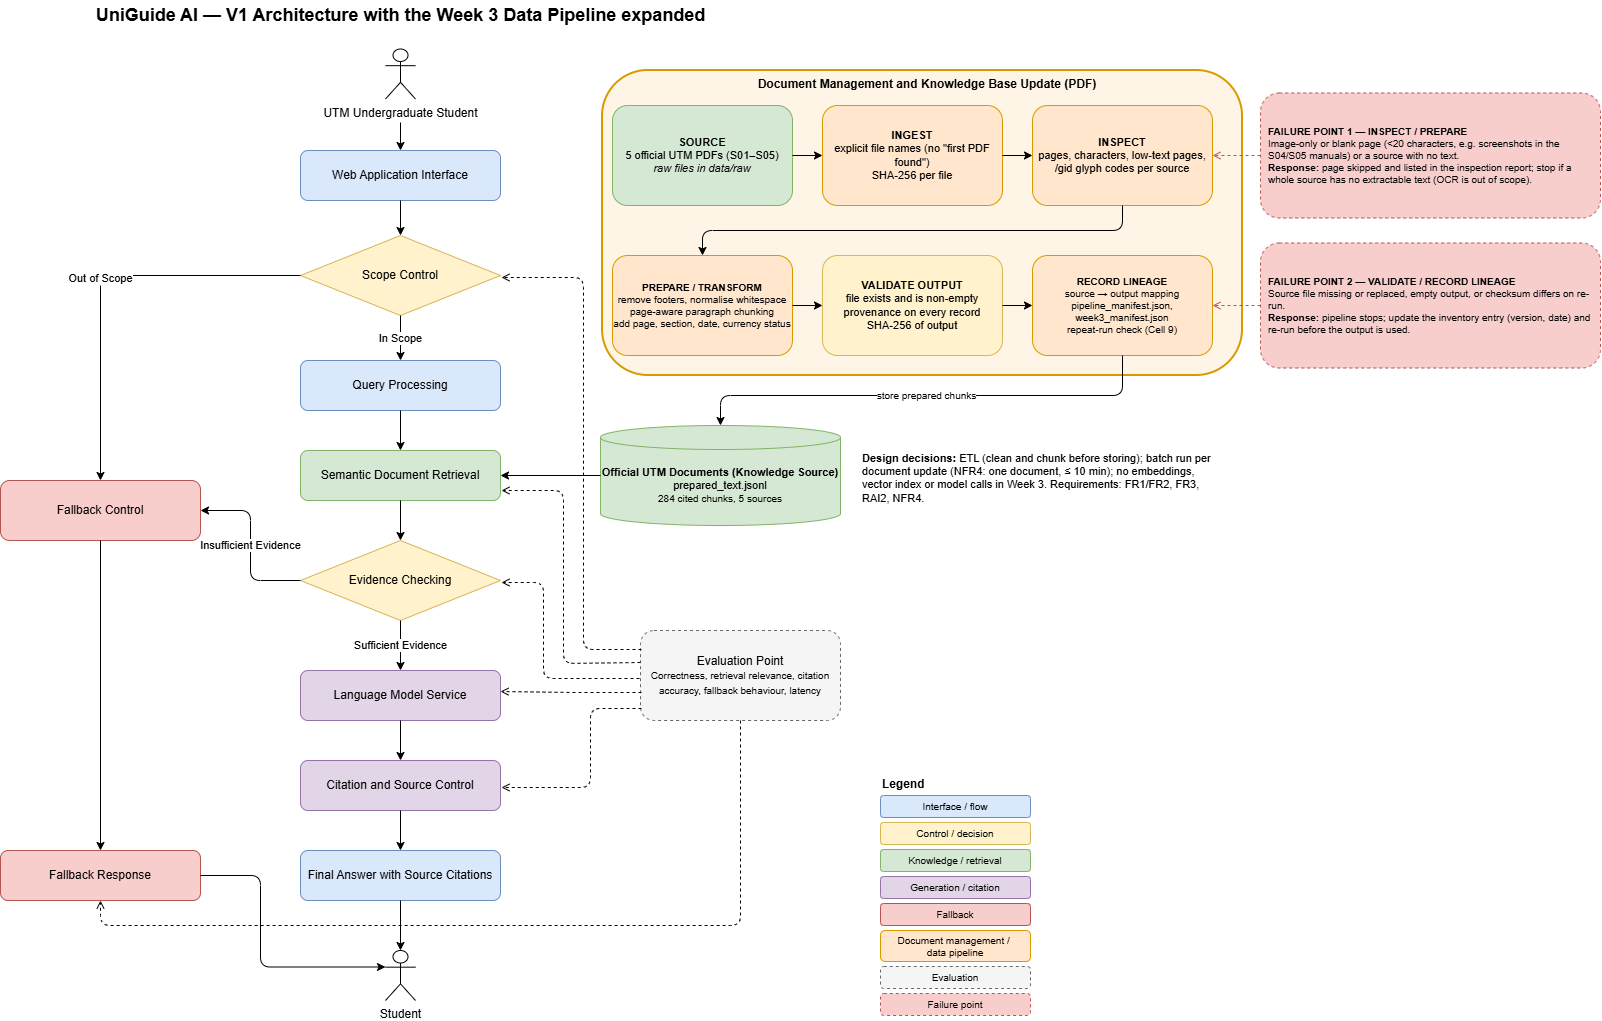

The diagram above was exported from draw.io. Its source (the exported page's mxGraphModel, read from the mxfile embedded in the PNG):
<mxGraphModel dx="1419" dy="783" grid="1" gridSize="10" guides="1" tooltips="1" connect="1" arrows="1" fold="1" page="1" pageScale="1" pageWidth="1700" pageHeight="1100" math="0" shadow="0">
  <root>
    <mxCell id="0" />
    <mxCell id="1" parent="0" />
    <mxCell id="title" parent="1" style="text;html=1;fontSize=18;fontStyle=1;align=center;verticalAlign=middle;" value="UniGuide AI — V1 Architecture with the Week 3 Data Pipeline expanded" vertex="1">
      <mxGeometry height="30" width="700" x="90" y="18" as="geometry" />
    </mxCell>
    <mxCell id="A" parent="1" style="shape=umlActor;verticalLabelPosition=bottom;verticalAlign=top;html=1;" value="UTM Undergraduate Student" vertex="1">
      <mxGeometry height="50" width="30" x="425" y="66.5" as="geometry" />
    </mxCell>
    <mxCell id="B" parent="1" style="rounded=1;whiteSpace=wrap;html=1;fillColor=#dae8fc;strokeColor=#6c8ebf;" value="Web Application Interface" vertex="1">
      <mxGeometry height="50" width="200" x="340" y="168" as="geometry" />
    </mxCell>
    <mxCell id="C" parent="1" style="rhombus;whiteSpace=wrap;html=1;fillColor=#fff2cc;strokeColor=#d6b656;" value="Scope Control" vertex="1">
      <mxGeometry height="80" width="200" x="340" y="253" as="geometry" />
    </mxCell>
    <mxCell id="D" parent="1" style="rounded=1;whiteSpace=wrap;html=1;fillColor=#dae8fc;strokeColor=#6c8ebf;" value="Query Processing" vertex="1">
      <mxGeometry height="50" width="200" x="340" y="378" as="geometry" />
    </mxCell>
    <mxCell id="E" parent="1" style="rounded=1;whiteSpace=wrap;html=1;fillColor=#d5e8d4;strokeColor=#82b366;" value="Semantic Document Retrieval" vertex="1">
      <mxGeometry height="50" width="200" x="340" y="468" as="geometry" />
    </mxCell>
    <mxCell id="G" parent="1" style="rhombus;whiteSpace=wrap;html=1;fillColor=#fff2cc;strokeColor=#d6b656;" value="Evidence Checking" vertex="1">
      <mxGeometry height="80" width="200" x="340" y="558" as="geometry" />
    </mxCell>
    <mxCell id="H" parent="1" style="rounded=1;whiteSpace=wrap;html=1;fillColor=#e1d5e7;strokeColor=#9673a6;" value="Language Model Service" vertex="1">
      <mxGeometry height="50" width="200" x="340" y="688" as="geometry" />
    </mxCell>
    <mxCell id="I" parent="1" style="rounded=1;whiteSpace=wrap;html=1;fillColor=#e1d5e7;strokeColor=#9673a6;" value="Citation and Source Control" vertex="1">
      <mxGeometry height="50" width="200" x="340" y="778" as="geometry" />
    </mxCell>
    <mxCell id="J" parent="1" style="rounded=1;whiteSpace=wrap;html=1;fillColor=#dae8fc;strokeColor=#6c8ebf;" value="Final Answer with Source Citations" vertex="1">
      <mxGeometry height="50" width="200" x="340" y="868" as="geometry" />
    </mxCell>
    <mxCell id="M" parent="1" style="shape=umlActor;verticalLabelPosition=bottom;verticalAlign=top;html=1;" value="Student" vertex="1">
      <mxGeometry height="50" width="30" x="425" y="968" as="geometry" />
    </mxCell>
    <mxCell id="F" parent="1" style="rounded=1;whiteSpace=wrap;html=1;fillColor=#f8cecc;strokeColor=#b85450;" value="Fallback Control" vertex="1">
      <mxGeometry height="60" width="200" x="40" y="498" as="geometry" />
    </mxCell>
    <mxCell id="L" parent="1" style="rounded=1;whiteSpace=wrap;html=1;fillColor=#f8cecc;strokeColor=#b85450;" value="Fallback Response" vertex="1">
      <mxGeometry height="50" width="200" x="40" y="868" as="geometry" />
    </mxCell>
    <mxCell id="N" parent="1" style="rounded=1;whiteSpace=wrap;html=1;dashed=1;fillColor=#f5f5f5;strokeColor=#666666;" value="Evaluation Point&lt;br&gt;&lt;font style=&quot;font-size:10px&quot;&gt;Correctness, retrieval relevance, citation accuracy, fallback behaviour, latency&lt;/font&gt;" vertex="1">
      <mxGeometry height="90" width="200" x="680" y="648" as="geometry" />
    </mxCell>
    <mxCell id="e2" edge="1" parent="1" source="B" style="edgeStyle=orthogonalEdgeStyle;endArrow=classic;html=1;" target="C">
      <mxGeometry relative="1" as="geometry" />
    </mxCell>
    <mxCell id="e3" edge="1" parent="1" source="C" style="edgeStyle=orthogonalEdgeStyle;endArrow=classic;html=1;" target="D" value="In Scope">
      <mxGeometry relative="1" as="geometry" />
    </mxCell>
    <mxCell id="e4" edge="1" parent="1" source="C" style="edgeStyle=orthogonalEdgeStyle;endArrow=classic;html=1;exitX=0;exitY=0.5;exitDx=0;exitDy=0;entryX=0.5;entryY=0;entryDx=0;entryDy=0;" target="F" value="Out of Scope">
      <mxGeometry relative="1" as="geometry" />
    </mxCell>
    <mxCell id="e5" edge="1" parent="1" source="D" style="edgeStyle=orthogonalEdgeStyle;endArrow=classic;html=1;" target="E">
      <mxGeometry relative="1" as="geometry" />
    </mxCell>
    <mxCell id="e7" edge="1" parent="1" source="E" style="edgeStyle=orthogonalEdgeStyle;endArrow=classic;html=1;" target="G">
      <mxGeometry relative="1" as="geometry" />
    </mxCell>
    <mxCell id="e8" edge="1" parent="1" source="G" style="edgeStyle=orthogonalEdgeStyle;endArrow=classic;html=1;" target="H" value="Sufficient Evidence">
      <mxGeometry relative="1" as="geometry" />
    </mxCell>
    <mxCell id="e9" edge="1" parent="1" source="G" style="edgeStyle=orthogonalEdgeStyle;endArrow=classic;html=1;exitX=0;exitY=0.5;exitDx=0;exitDy=0;entryX=1;entryY=0.5;entryDx=0;entryDy=0;" target="F" value="Insufficient Evidence">
      <mxGeometry relative="1" as="geometry" />
    </mxCell>
    <mxCell id="e10" edge="1" parent="1" source="H" style="edgeStyle=orthogonalEdgeStyle;endArrow=classic;html=1;" target="I">
      <mxGeometry relative="1" as="geometry" />
    </mxCell>
    <mxCell id="e11" edge="1" parent="1" source="I" style="edgeStyle=orthogonalEdgeStyle;endArrow=classic;html=1;" target="J">
      <mxGeometry relative="1" as="geometry" />
    </mxCell>
    <mxCell id="e12" edge="1" parent="1" source="J" style="edgeStyle=orthogonalEdgeStyle;endArrow=classic;html=1;" target="M">
      <mxGeometry relative="1" as="geometry" />
    </mxCell>
    <mxCell id="e13" edge="1" parent="1" source="F" style="edgeStyle=orthogonalEdgeStyle;endArrow=classic;html=1;" target="L">
      <mxGeometry relative="1" as="geometry" />
    </mxCell>
    <mxCell id="e14" edge="1" parent="1" source="L" style="edgeStyle=orthogonalEdgeStyle;endArrow=classic;html=1;exitX=1;exitY=0.5;exitDx=0;exitDy=0;entryX=0;entryY=0.33;entryDx=0;entryDy=0;entryPerimeter=0;" target="M">
      <mxGeometry relative="1" as="geometry">
        <Array as="points">
          <mxPoint x="300" y="893" />
          <mxPoint x="300" y="984.5" />
        </Array>
      </mxGeometry>
    </mxCell>
    <mxCell id="lg1" parent="1" style="text;html=1;fontStyle=1;align=left;" value="Legend" vertex="1">
      <mxGeometry height="20" width="100" x="920" y="788" as="geometry" />
    </mxCell>
    <mxCell id="lg2" parent="1" style="rounded=1;whiteSpace=wrap;html=1;fillColor=#dae8fc;strokeColor=#6c8ebf;fontSize=10;" value="Interface / flow" vertex="1">
      <mxGeometry height="22" width="150" x="920" y="813" as="geometry" />
    </mxCell>
    <mxCell id="lg3" parent="1" style="rounded=1;whiteSpace=wrap;html=1;fillColor=#fff2cc;strokeColor=#d6b656;fontSize=10;" value="Control / decision" vertex="1">
      <mxGeometry height="22" width="150" x="920" y="840" as="geometry" />
    </mxCell>
    <mxCell id="lg4" parent="1" style="rounded=1;whiteSpace=wrap;html=1;fillColor=#d5e8d4;strokeColor=#82b366;fontSize=10;" value="Knowledge / retrieval" vertex="1">
      <mxGeometry height="22" width="150" x="920" y="867" as="geometry" />
    </mxCell>
    <mxCell id="lg5" parent="1" style="rounded=1;whiteSpace=wrap;html=1;fillColor=#e1d5e7;strokeColor=#9673a6;fontSize=10;" value="Generation / citation" vertex="1">
      <mxGeometry height="22" width="150" x="920" y="894" as="geometry" />
    </mxCell>
    <mxCell id="lg6" parent="1" style="rounded=1;whiteSpace=wrap;html=1;fillColor=#f8cecc;strokeColor=#b85450;fontSize=10;" value="Fallback" vertex="1">
      <mxGeometry height="22" width="150" x="920" y="921" as="geometry" />
    </mxCell>
    <mxCell id="n5" edge="1" parent="1" source="N" style="edgeStyle=orthogonalEdgeStyle;dashed=1;endArrow=open;html=1;strokeColor=#000000;strokeWidth=1;exitX=0.5;exitY=1;exitDx=0;exitDy=0;entryX=0.5;entryY=1;entryDx=0;entryDy=0;" target="L">
      <mxGeometry relative="1" as="geometry">
        <Array as="points">
          <mxPoint x="780" y="943" />
          <mxPoint x="140" y="943" />
        </Array>
      </mxGeometry>
    </mxCell>
    <mxCell id="pBox" parent="1" style="rounded=1;whiteSpace=wrap;html=1;fillColor=#fff5e6;strokeColor=#d79b00;strokeWidth=2;verticalAlign=top;align=center;spacingLeft=10;fontStyle=1;fontSize=12;" value="Document Management and Knowledge Base Update (PDF)" vertex="1">
      <mxGeometry height="305" width="640" x="642" y="88" as="geometry" />
    </mxCell>
    <mxCell id="pS" parent="1" style="rounded=1;whiteSpace=wrap;html=1;fillColor=#d5e8d4;strokeColor=#82b366;fontSize=11;" value="&lt;b&gt;SOURCE&lt;/b&gt;&lt;br&gt;5 official UTM PDFs (S01–S05)&lt;br&gt;&lt;i&gt;raw files in data/raw&lt;/i&gt;" vertex="1">
      <mxGeometry height="100" width="180" x="652" y="123" as="geometry" />
    </mxCell>
    <mxCell id="pI" parent="1" style="rounded=1;whiteSpace=wrap;html=1;fillColor=#ffe6cc;strokeColor=#d79b00;fontSize=11;" value="&lt;b&gt;INGEST&lt;/b&gt;&lt;br&gt;explicit file names (no &quot;first PDF found&quot;)&lt;br&gt;SHA-256 per file" vertex="1">
      <mxGeometry height="100" width="180" x="862" y="123" as="geometry" />
    </mxCell>
    <mxCell id="pN" parent="1" style="rounded=1;whiteSpace=wrap;html=1;fillColor=#ffe6cc;strokeColor=#d79b00;fontSize=11;" value="&lt;b&gt;INSPECT&lt;/b&gt;&lt;br&gt;pages, characters, low-text pages, /gid glyph codes per source" vertex="1">
      <mxGeometry height="100" width="180" x="1072" y="123" as="geometry" />
    </mxCell>
    <mxCell id="pP" parent="1" style="rounded=1;whiteSpace=wrap;html=1;fillColor=#ffe6cc;strokeColor=#d79b00;fontSize=10;" value="&lt;b&gt;PREPARE / TRANSFORM&lt;/b&gt;&lt;br&gt;remove footers, normalise whitespace&lt;br&gt;page-aware paragraph chunking&lt;br&gt;add page, section, date, currency status" vertex="1">
      <mxGeometry height="100" width="180" x="652" y="273" as="geometry" />
    </mxCell>
    <mxCell id="pV" parent="1" style="rounded=1;whiteSpace=wrap;html=1;fillColor=#fff2cc;strokeColor=#d6b656;fontSize=11;" value="&lt;b&gt;VALIDATE OUTPUT&lt;/b&gt;&lt;br&gt;file exists and is non-empty&lt;br&gt;provenance on every record&lt;br&gt;SHA-256 of output" vertex="1">
      <mxGeometry height="100" width="180" x="862" y="273" as="geometry" />
    </mxCell>
    <mxCell id="pL" parent="1" style="rounded=1;whiteSpace=wrap;html=1;fillColor=#ffe6cc;strokeColor=#d79b00;fontSize=10;" value="&lt;b&gt;RECORD LINEAGE&lt;/b&gt;&lt;br&gt;source → output mapping&lt;br&gt;pipeline_manifest.json, week3_manifest.json&lt;br&gt;repeat-run check (Cell 9)" vertex="1">
      <mxGeometry height="100" width="180" x="1072" y="273" as="geometry" />
    </mxCell>
    <mxCell id="pK" parent="1" style="shape=cylinder3;whiteSpace=wrap;html=1;boundedLbl=1;backgroundOutline=1;size=12;fillColor=#d5e8d4;strokeColor=#82b366;fontSize=11;" value="&lt;b&gt;Official UTM Documents (Knowledge Source)&lt;/b&gt;&lt;br&gt;prepared_text.jsonl&lt;br&gt;&lt;font style=&quot;font-size:10px&quot;&gt;284 cited chunks, 5 sources&lt;/font&gt;" vertex="1">
      <mxGeometry height="100" width="240" x="640" y="443" as="geometry" />
    </mxCell>
    <mxCell id="pe1" edge="1" parent="1" source="pS" style="edgeStyle=orthogonalEdgeStyle;endArrow=classic;html=1;" target="pI">
      <mxGeometry relative="1" as="geometry" />
    </mxCell>
    <mxCell id="pe2" edge="1" parent="1" source="pI" style="edgeStyle=orthogonalEdgeStyle;endArrow=classic;html=1;" target="pN">
      <mxGeometry relative="1" as="geometry" />
    </mxCell>
    <mxCell id="pe3" edge="1" parent="1" source="pN" style="edgeStyle=orthogonalEdgeStyle;endArrow=classic;html=1;" target="pP">
      <mxGeometry relative="1" as="geometry">
        <Array as="points">
          <mxPoint x="1162" y="248" />
          <mxPoint x="742" y="248" />
        </Array>
      </mxGeometry>
    </mxCell>
    <mxCell id="pe4" edge="1" parent="1" source="pP" style="edgeStyle=orthogonalEdgeStyle;endArrow=classic;html=1;" target="pV">
      <mxGeometry relative="1" as="geometry" />
    </mxCell>
    <mxCell id="pe5" edge="1" parent="1" source="pV" style="edgeStyle=orthogonalEdgeStyle;endArrow=classic;html=1;" target="pL">
      <mxGeometry relative="1" as="geometry" />
    </mxCell>
    <mxCell id="pe6" edge="1" parent="1" source="pL" style="edgeStyle=orthogonalEdgeStyle;endArrow=classic;html=1;fontSize=10;exitX=0.5;exitY=1;exitDx=0;exitDy=0;entryX=0.5;entryY=0;entryDx=0;entryDy=0;entryPerimeter=0;" target="pK" value="store prepared chunks">
      <mxGeometry relative="1" as="geometry">
        <Array as="points">
          <mxPoint x="1162" y="413" />
          <mxPoint x="760" y="413" />
        </Array>
      </mxGeometry>
    </mxCell>
    <mxCell id="pe7" edge="1" parent="1" source="pK" style="edgeStyle=orthogonalEdgeStyle;endArrow=classic;html=1;exitX=0;exitY=0.5;exitDx=0;exitDy=0;exitPerimeter=0;entryX=1;entryY=0.5;entryDx=0;entryDy=0;" target="E">
      <mxGeometry relative="1" as="geometry" />
    </mxCell>
    <mxCell id="pF1" parent="1" style="rounded=1;whiteSpace=wrap;html=1;dashed=1;fillColor=#f8cecc;strokeColor=#b85450;fontSize=10;align=left;spacingLeft=6;" value="&lt;b&gt;FAILURE POINT 1 — INSPECT / PREPARE&lt;/b&gt;&lt;br&gt;Image-only or blank page (&amp;lt;20 characters, e.g. screenshots in the S04/S05 manuals) or a source with no text.&lt;br&gt;&lt;b&gt;Response:&lt;/b&gt; page skipped and listed in the inspection report; stop if a whole source has no extractable text (OCR is out of scope)." vertex="1">
      <mxGeometry height="125" width="340" x="1300" y="110.5" as="geometry" />
    </mxCell>
    <mxCell id="pF2" parent="1" style="rounded=1;whiteSpace=wrap;html=1;dashed=1;fillColor=#f8cecc;strokeColor=#b85450;fontSize=10;align=left;spacingLeft=6;" value="&lt;b&gt;FAILURE POINT 2 — VALIDATE / RECORD LINEAGE&lt;/b&gt;&lt;br&gt;Source file missing or replaced, empty output, or checksum differs on re-run.&lt;br&gt;&lt;b&gt;Response:&lt;/b&gt; pipeline stops; update the inventory entry (version, date) and re-run before the output is used." vertex="1">
      <mxGeometry height="125" width="340" x="1300" y="260.5" as="geometry" />
    </mxCell>
    <mxCell id="pfe1" edge="1" parent="1" source="pF1" style="edgeStyle=orthogonalEdgeStyle;endArrow=open;dashed=1;html=1;strokeColor=#b85450;exitX=0;exitY=0.5;exitDx=0;exitDy=0;entryX=1;entryY=0.5;entryDx=0;entryDy=0;" target="pN">
      <mxGeometry relative="1" as="geometry" />
    </mxCell>
    <mxCell id="pfe2" edge="1" parent="1" source="pF2" style="edgeStyle=orthogonalEdgeStyle;endArrow=open;dashed=1;html=1;strokeColor=#b85450;exitX=0;exitY=0.5;exitDx=0;exitDy=0;entryX=1;entryY=0.5;entryDx=0;entryDy=0;" target="pL">
      <mxGeometry relative="1" as="geometry" />
    </mxCell>
    <mxCell id="pNote" parent="1" style="text;html=1;whiteSpace=wrap;align=left;fontSize=11;" value="&lt;b&gt;Design decisions:&lt;/b&gt; ETL (clean and chunk before storing); batch run per document update (NFR4: one document, ≤ 10 min); no embeddings, vector index or model calls in Week 3. Requirements: FR1/FR2, FR3, RAI2, NFR4." vertex="1">
      <mxGeometry height="80" width="360" x="900" y="463" as="geometry" />
    </mxCell>
    <mxCell id="lg7" parent="1" style="rounded=1;whiteSpace=wrap;html=1;fillColor=#ffe6cc;strokeColor=#d79b00;fontSize=10;" value="Document management /&amp;nbsp;&lt;div&gt;data pipeline&lt;/div&gt;" vertex="1">
      <mxGeometry height="31" width="150" x="920" y="948" as="geometry" />
    </mxCell>
    <mxCell id="lg8" parent="1" style="rounded=1;whiteSpace=wrap;html=1;dashed=1;fillColor=#f5f5f5;strokeColor=#666666;fontSize=10;" value="Evaluation" vertex="1">
      <mxGeometry height="22" width="150" x="920" y="984" as="geometry" />
    </mxCell>
    <mxCell id="lg9" parent="1" style="rounded=1;whiteSpace=wrap;html=1;dashed=1;fillColor=#f8cecc;strokeColor=#b85450;fontSize=10;" value="Failure point" vertex="1">
      <mxGeometry height="22" width="150" x="920" y="1011" as="geometry" />
    </mxCell>
    <mxCell id="ZPawxICyVaULphGo_V62-1" edge="1" parent="1" style="edgeStyle=orthogonalEdgeStyle;dashed=1;endArrow=open;html=1;exitX=-0.006;exitY=0.301;exitDx=0;exitDy=0;entryX=1;entryY=0.75;entryDx=0;entryDy=0;exitPerimeter=0;">
      <mxGeometry relative="1" x="0.0197" as="geometry">
        <Array as="points">
          <mxPoint x="603" y="681" />
          <mxPoint x="603" y="507.5" />
        </Array>
        <mxPoint x="680" y="680" as="sourcePoint" />
        <mxPoint x="541" y="508" as="targetPoint" />
      </mxGeometry>
    </mxCell>
    <mxCell id="ZPawxICyVaULphGo_V62-2" edge="1" parent="1" style="edgeStyle=orthogonalEdgeStyle;dashed=1;endArrow=open;html=1;exitX=0;exitY=0.594;exitDx=0;exitDy=0;entryX=0.994;entryY=0.383;entryDx=0;entryDy=0;entryPerimeter=0;exitPerimeter=0;">
      <mxGeometry relative="1" x="-0.0394" as="geometry">
        <mxPoint x="681" y="710" as="sourcePoint" />
        <mxPoint x="540" y="709" as="targetPoint" />
      </mxGeometry>
    </mxCell>
    <mxCell id="ZPawxICyVaULphGo_V62-3" edge="1" parent="1" style="edgeStyle=orthogonalEdgeStyle;dashed=1;endArrow=open;html=1;exitX=0;exitY=0.75;exitDx=0;exitDy=0;entryX=1;entryY=0.5;entryDx=0;entryDy=0;">
      <mxGeometry relative="1" x="0.0022" as="geometry">
        <Array as="points">
          <mxPoint x="630" y="726" />
          <mxPoint x="630" y="805" />
        </Array>
        <mxPoint x="681" y="726" as="sourcePoint" />
        <mxPoint x="541" y="805" as="targetPoint" />
      </mxGeometry>
    </mxCell>
    <mxCell id="ZPawxICyVaULphGo_V62-4" edge="1" parent="1" style="edgeStyle=orthogonalEdgeStyle;dashed=1;endArrow=open;html=1;strokeColor=light-dark(#000000, #ce6100);strokeWidth=1;exitX=-0.002;exitY=0.166;exitDx=0;exitDy=0;entryX=1;entryY=0.5;entryDx=0;entryDy=0;exitPerimeter=0;">
      <mxGeometry relative="1" x="0.0129" as="geometry">
        <Array as="points">
          <mxPoint x="623" y="666.8" />
          <mxPoint x="623" y="295" />
        </Array>
        <mxPoint x="681" y="667" as="sourcePoint" />
        <mxPoint x="541" y="295" as="targetPoint" />
      </mxGeometry>
    </mxCell>
    <mxCell id="ZPawxICyVaULphGo_V62-5" edge="1" parent="1" style="edgeStyle=orthogonalEdgeStyle;dashed=1;endArrow=open;html=1;entryX=1;entryY=0.5;entryDx=0;entryDy=0;exitX=-0.008;exitY=0.458;exitDx=0;exitDy=0;exitPerimeter=0;">
      <mxGeometry relative="1" x="0.04" as="geometry">
        <Array as="points">
          <mxPoint x="583" y="696.3" />
          <mxPoint x="583" y="600" />
        </Array>
        <mxPoint x="679" y="696" as="sourcePoint" />
        <mxPoint x="541" y="600" as="targetPoint" />
      </mxGeometry>
    </mxCell>
    <mxCell id="ZPawxICyVaULphGo_V62-10" edge="1" parent="1" style="endArrow=classic;html=1;rounded=0;defaultLabelBackgroundColor=page;labelPadding=0 4;entryX=0.5;entryY=0;entryDx=0;entryDy=0;" target="B" value="">
      <mxGeometry height="50" relative="1" width="50" as="geometry">
        <mxPoint x="440" y="140" as="sourcePoint" />
        <mxPoint x="390" y="180" as="targetPoint" />
      </mxGeometry>
    </mxCell>
  </root>
</mxGraphModel>